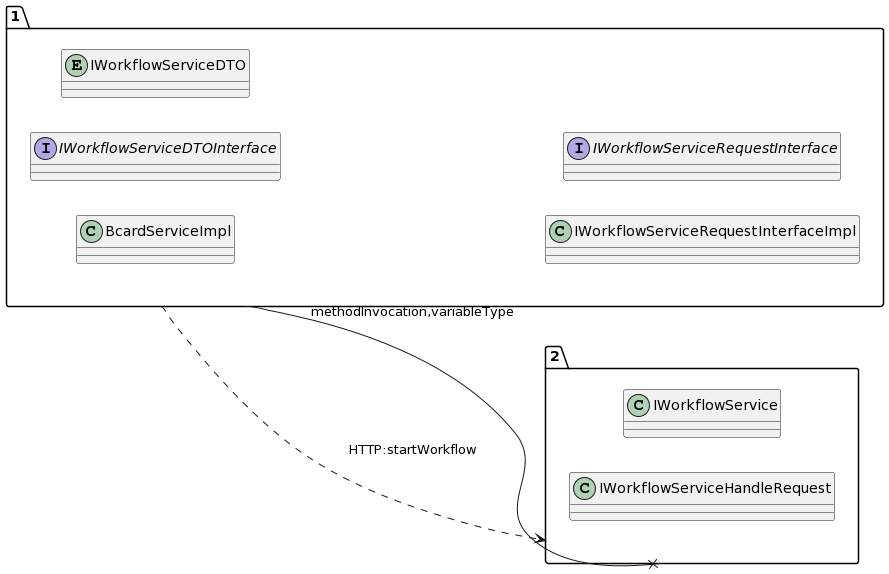

The diagram above was rendered by PlantUML. Its source (embedded in the PNG):
@startuml
allow_mixing
left to right direction
package "1"{
class BcardServiceImpl
interface IWorkflowServiceDTOInterface
entity IWorkflowServiceDTO
class IWorkflowServiceRequestInterfaceImpl
interface IWorkflowServiceRequestInterface

}
package "2"{
class IWorkflowService
class IWorkflowServiceHandleRequest

}
"1" --x "2":methodInvocation,variableType
"1" ..> "2":HTTP:startWorkflow
@enduml